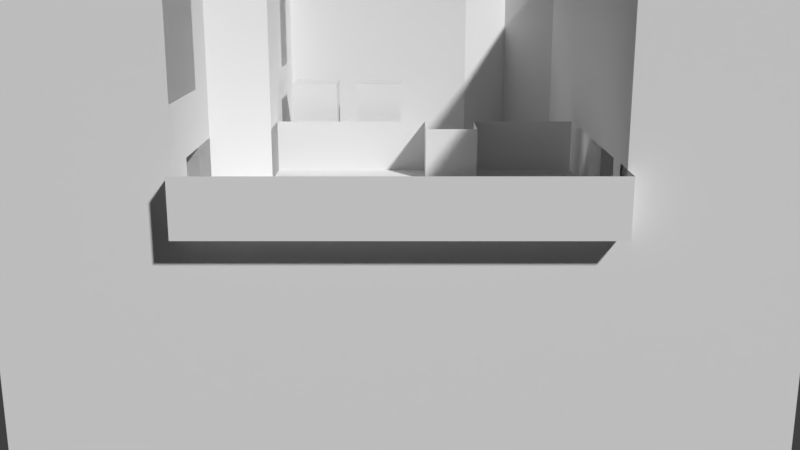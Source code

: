 # Source: anna_office.blend  (saved by Blender 2.79.0; exported with 4.5.12 LTS)
import bpy
from mathutils import Matrix  # noqa: F401  (used for matrix-valued properties, if any)

bpy.ops.wm.read_factory_settings(use_empty=True)
scene = bpy.context.scene
scene.name = 'Scene'

# ---- collections
col_collection_1 = bpy.data.collections.new('Collection 1'); scene.collection.children.link(col_collection_1)

# ---- materials (node trees are filled in below, after node groups)
mat_material_001 = bpy.data.materials.new('Material.001')
mat_material_001.alpha_threshold = 0.0
mat_material_001.use_transparent_shadow = False
mat_material_001.roughness = 0.5

# ---- material node trees

# ---- world
world_world = bpy.data.worlds.new('World'); scene.world = world_world
world_world.color = (0.05088, 0.05088, 0.05088)
world_world.use_sun_shadow = False
world_world.sun_shadow_jitter_overblur = 0.0
world_world.cycles.sampling_method = 'MANUAL'

# ---- cameras
cam_camera_001 = bpy.data.cameras.new('Camera.001')
cam_camera_001.clip_end = 100.0
cam_camera_001.lens = 38.63
cam_camera_001.sensor_width = 32.0
cam_camera_001.sensor_height = 18.0
cam_camera_001.display_size = 2.0
cam_camera_001.lens_unit = 'FOV'
cam_camera_001.dof.focus_distance = 0.0
cam_camera_001.dof.aperture_fstop = 128.0
cam_camera_001.dof.aperture_blades = 6

# ---- meshes
me_plane_001 = bpy.data.meshes.new('Plane.001')
me_plane_001.from_pydata([(-1.0, -21.0, 0.0), (-1.0, -21.0, 2.0), (-1.0, 5.0, 0.0), (-1.0, 5.0, 2.0), (2.0, -21.0, 0.0), (2.0, -21.0, 2.0), (2.0, 5.0, 0.0), (2.0, 5.0, 2.0), (2.0, -1.0, 2.0), (2.0, -15.0, 2.0), (2.0, -15.0, 0.0), (2.0, -1.0, 0.0), (-1.0, -15.0, 2.0), (-1.0, -1.0, 2.0), (-1.0, -1.0, 0.0), (-1.0, -15.0, 0.0), (4.0, -15.0, 0.0), (4.0, -15.0, 2.0), (4.0, -1.0, 0.0), (4.0, -1.0, 2.0), (-7.0, -1.0, 0.0), (-7.0, -1.0, 2.0), (-5.0, -15.0, 0.0), (-5.0, -15.0, 2.0), (-5.0, -13.0, 0.0), (-5.0, -13.0, 2.0), (-7.0, -13.0, 0.0), (-7.0, -13.0, 2.0), (-7.0, -7.0, 2.0), (-7.0, -7.0, 0.0), (-7.0, -5.0, 2.0), (-7.0, -5.0, 0.0), (-5.0, -5.0, 0.0), (-5.0, -7.0, 0.0), (-5.0, -7.0, 2.0), (-5.0, -5.0, 2.0)], [], [(14, 13, 21, 20), (0, 15, 12, 1), (8, 11, 18, 19), (6, 11, 8, 7), (10, 4, 5, 9), (14, 2, 3, 13), (18, 16, 17, 19), (12, 15, 22, 23), (31, 20, 21, 30), (10, 9, 17, 16), (22, 24, 25, 23), (24, 26, 27, 25), (26, 29, 28, 27), (31, 30, 35, 32), (33, 32, 35, 34), (28, 29, 33, 34)])
_uv = me_plane_001.uv_layers.new(name='UVMap')
_uv.uv.foreach_set('vector', [0.0, 0.0, 0.0, 0.0, 0.0, 0.0, 0.0, 0.0, 0.0, 0.0, 0.0, 0.0, 0.0, 0.0, 0.0, 0.0, 0.0, 0.0, 0.0, 0.0, 0.0, 0.0, 0.0, 0.0, 0.0, 0.0, 0.0, 0.0, 0.0, 0.0, 0.0, 0.0, 0.0, 0.0, 0.0, 0.0, 0.0, 0.0, 0.0, 0.0, 0.0, 0.0, 0.0, 0.0, 0.0, 0.0, 0.0, 0.0, 0.0, 0.0, 0.0, 0.0, 0.0, 0.0, 0.0, 0.0, 0.0, 0.0, 0.0, 0.0, 0.0, 0.0, 0.0, 0.0, 0.0, 0.0, 0.0, 0.0, 0.0, 0.0, 0.0, 0.0, 0.0, 0.0, 0.0, 0.0, 0.0, 0.0, 0.0, 0.0, 0.0, 0.0, 0.0, 0.0, 0.0, 0.0, 0.0, 0.0, 0.0, 0.0, 0.0, 0.0, 0.0, 0.0, 0.0, 0.0, 0.0, 0.0, 0.0, 0.0, 0.0, 0.0, 0.0, 0.0, 0.0, 0.0, 0.0, 0.0, 0.0, 0.0, 0.0, 0.0, 0.0, 0.0, 0.0, 0.0, 0.0, 0.0, 0.0, 0.0, 0.0, 0.0, 0.0, 0.0, 0.0, 0.0, 0.0, 0.0])
_ca = me_plane_001.color_attributes.new('Col', 'BYTE_COLOR', 'CORNER')
_ca.data.foreach_set('color', [1.0, 1.0, 1.0, 1.0, 1.0, 1.0, 1.0, 1.0, 1.0, 1.0, 1.0, 1.0, 1.0, 1.0, 1.0, 1.0, 1.0, 1.0, 1.0, 1.0, 1.0, 1.0, 1.0, 1.0, 1.0, 1.0, 1.0, 1.0, 1.0, 1.0, 1.0, 1.0, 1.0, 1.0, 1.0, 1.0, 1.0, 1.0, 1.0, 1.0, 1.0, 1.0, 1.0, 1.0, 1.0, 1.0, 1.0, 1.0, 1.0, 1.0, 1.0, 1.0, 1.0, 1.0, 1.0, 1.0, 1.0, 1.0, 1.0, 1.0, 1.0, 1.0, 1.0, 1.0, 1.0, 1.0, 1.0, 1.0, 1.0, 1.0, 1.0, 1.0, 1.0, 1.0, 1.0, 1.0, 1.0, 1.0, 1.0, 1.0, 1.0, 1.0, 1.0, 1.0, 1.0, 1.0, 1.0, 1.0, 1.0, 1.0, 1.0, 1.0, 1.0, 1.0, 1.0, 1.0, 1.0, 1.0, 1.0, 1.0, 1.0, 1.0, 1.0, 1.0, 1.0, 1.0, 1.0, 1.0, 1.0, 1.0, 1.0, 1.0, 1.0, 1.0, 1.0, 1.0, 1.0, 1.0, 1.0, 1.0, 1.0, 1.0, 1.0, 1.0, 1.0, 1.0, 1.0, 1.0, 1.0, 1.0, 1.0, 1.0, 1.0, 1.0, 1.0, 1.0, 1.0, 1.0, 1.0, 1.0, 1.0, 1.0, 1.0, 1.0, 1.0, 1.0, 1.0, 1.0, 1.0, 1.0, 1.0, 1.0, 1.0, 1.0, 1.0, 1.0, 1.0, 1.0, 1.0, 1.0, 1.0, 1.0, 1.0, 1.0, 1.0, 1.0, 1.0, 1.0, 1.0, 1.0, 1.0, 1.0, 1.0, 1.0, 1.0, 1.0, 1.0, 1.0, 1.0, 1.0, 1.0, 1.0, 1.0, 1.0, 1.0, 1.0, 1.0, 1.0, 1.0, 1.0, 1.0, 1.0, 1.0, 1.0, 1.0, 1.0, 1.0, 1.0, 1.0, 1.0, 1.0, 1.0, 1.0, 1.0, 1.0, 1.0, 1.0, 1.0, 1.0, 1.0, 1.0, 1.0, 1.0, 1.0, 1.0, 1.0, 1.0, 1.0, 1.0, 1.0, 1.0, 1.0, 1.0, 1.0, 1.0, 1.0, 1.0, 1.0, 1.0, 1.0, 1.0, 1.0, 1.0, 1.0, 1.0, 1.0, 1.0, 1.0, 1.0, 1.0, 1.0, 1.0, 1.0, 1.0, 1.0, 1.0, 1.0, 1.0, 1.0, 1.0, 1.0, 1.0, 1.0, 1.0, 1.0, 1.0])
me_plane_001.materials.append(mat_material_001)
me_plane_001.use_remesh_preserve_volume = False
me_plane_001.use_remesh_preserve_attributes = False
me_plane_001.use_mirror_vertex_groups = False
me_plane_001.update()
me_cube = bpy.data.meshes.new('Cube')
me_cube.from_pydata([(-1.523, 5.951, -1.192e-07), (-1.523, 5.951, 2.844), (-1.523, 1.523, -1.192e-07), (-1.523, 1.523, 2.844), (1.523, -1.523, -1.192e-07), (1.523, -1.523, 2.844), (1.523, 1.523, -1.192e-07), (1.523, 1.523, 2.844), (-1.523, -1.523, 5.688), (-1.523, 1.523, 5.688), (1.523, 1.523, 5.688), (1.523, -1.523, 5.688), (-1.523, 1.523, 5.688), (1.523, 2.905, -1.192e-07), (1.523, 2.905, 2.844), (1.523, 5.951, -1.192e-07), (1.523, 5.951, 2.844), (-1.523, 2.905, 5.688), (-1.523, 5.951, 5.688), (1.523, 5.951, 5.688), (1.523, 2.905, 5.688), (-1.523, 5.951, 5.688)], [], [(14, 16, 19, 20), (2, 3, 7, 6), (6, 7, 5, 4), (16, 1, 18, 19), (0, 1, 16, 15), (19, 21, 17, 20), (10, 12, 8, 11), (15, 16, 14, 13), (7, 3, 9, 10), (5, 7, 10, 11)])
_uv = me_cube.uv_layers.new(name='UVMap')
_uv.uv.foreach_set('vector', [0.1667, 0.0, 0.3333, 0.0, 0.3333, 0.1429, 0.1667, 0.1429, 0.25, 0.07143, 0.25, 0.07143, 0.25, 0.07143, 0.25, 0.07143, 0.3333, 0.0, 0.3333, 0.1429, 0.1667, 0.1429, 0.1667, 0.0, 0.25, 0.07143, 0.25, 0.07143, 0.25, 0.07143, 0.25, 0.07143, 0.25, 0.07143, 0.25, 0.07143, 0.25, 0.07143, 0.25, 0.07143, 0.25, 0.07143, 0.25, 0.07143, 0.25, 0.07143, 0.25, 0.07143, 0.25, 0.07143, 0.25, 0.07143, 0.25, 0.07143, 0.25, 0.07143, 0.3333, 0.0, 0.3333, 0.1429, 0.1667, 0.1429, 0.1667, 0.0, 0.25, 0.07143, 0.25, 0.07143, 0.25, 0.07143, 0.25, 0.07143, 0.1667, 0.0, 0.3333, 0.0, 0.3333, 0.1429, 0.1667, 0.1429])
me_cube.materials.append(mat_material_001)
me_cube.use_remesh_preserve_volume = False
me_cube.use_remesh_preserve_attributes = False
me_cube.use_mirror_vertex_groups = False
me_cube.update()
me_plane = bpy.data.meshes.new('Plane')
me_plane.from_pydata([(-5.0, -15.0, 0.0), (-1.0, 1.0, 0.0), (1.0, 1.0, 0.0), (3.0, -5.0, 0.0), (-3.0, -3.0, 0.0), (3.0, -3.0, 0.0), (-1.0, -3.0, 0.0), (-1.0, -1.0, 4.0), (-9.0, -1.0, 4.0), (1.0, -3.0, 0.0), (1.0, -5.0, 0.0), (-3.0, -11.0, 0.0), (-3.0, -1.0, 0.0), (-1.0, -1.0, 0.0), (-3.0, -9.0, 0.0), (-1.0, -5.0, 0.0), (-5.0, -5.0, 0.0), (-3.0, -7.0, 0.0), (3.0, -15.0, 0.0), (3.0, -9.0, 0.0), (-3.0, -15.0, 0.0), (1.0, -13.0, 0.0), (3.0, -13.0, 0.0), (3.0, -7.0, 0.0), (-1.0, -9.0, 0.0), (3.0, -11.0, 0.0), (1.0, -9.0, 0.0), (1.0, -11.0, 0.0), (1.0, -7.0, 0.0), (1.0, -15.0, 0.0), (-1.0, -11.0, 0.0), (-1.0, -15.0, 0.0), (-1.0, -13.0, 0.0), (-1.0, -7.0, 0.0), (-3.0, -3.0, 0.0), (-3.0, -5.0, 0.0), (-3.0, -11.0, 0.0), (-3.0, -13.0, 0.0), (-3.0, -9.0, 0.0), (-13.0, -1.0, 2.0), (-3.0, -5.0, 0.0), (-5.0, -13.0, 0.0), (-3.0, -13.0, 0.0), (-3.0, -15.0, 0.0), (-3.0, -1.0, 2.0), (-3.0, -7.0, 0.0), (-7.0, -7.0, 0.0), (-15.0, -5.0, 0.0), (-5.0, -7.0, 0.0), (-5.0, -3.0, 0.0), (-13.0, -5.0, 0.0), (-7.0, -3.0, 0.0), (-11.0, -13.0, 0.0), (-7.0, -5.0, 0.0), (1.0, -1.0, 4.0), (-9.0, -7.0, 0.0), (-9.0, -5.0, 0.0), (-9.0, -1.0, 0.0), (-3.0, -1.0, 0.0), (-13.0, -1.0, 0.0), (-9.0, -3.0, 0.0), (-11.0, -7.0, 0.0), (-5.0, -11.0, 0.0), (-5.0, -9.0, 0.0), (-7.0, -13.0, 0.0), (-7.0, -9.0, 0.0), (-7.0, -11.0, 0.0), (-9.0, -11.0, 0.0), (-9.0, -13.0, 0.0), (3.0, -1.0, 4.0), (-9.0, -9.0, 0.0), (-11.0, -9.0, 0.0), (-11.0, -11.0, 0.0), (-13.0, -3.0, 0.0), (-15.0, -1.0, 0.0), (-15.0, -3.0, 0.0), (-1.0, -1.0, 2.0), (3.0, -1.0, 2.0), (1.0, -1.0, 2.0), (3.0, -1.0, 0.0), (-5.0, -1.0, 0.0), (1.0, -1.0, 0.0), (-3.0, -1.0, 4.0), (-5.0, -1.0, 2.0), (-7.0, -1.0, 0.0), (-3.0, -1.0, 2.0), (-7.0, -1.0, 4.0), (-3.0, -1.0, 4.0), (-7.0, -1.0, 2.0), (-5.0, -1.0, 4.0), (-13.0, -1.0, 0.0), (-9.0, -1.0, 2.0), (-11.0, -1.0, 2.0), (-15.0, -3.0, 0.0), (-11.0, -1.0, 4.0), (-15.0, -3.0, 2.0), (-15.0, -3.0, 2.0), (-13.0, -1.0, 2.0), (-13.0, -1.0, 4.0), (-15.0, -3.0, 4.0), (-15.0, -3.0, 4.0), (-15.0, -3.0, 0.0), (-13.0, -5.0, 0.0), (-15.0, -3.0, 2.0), (-13.0, -5.0, 2.0), (-13.0, -5.0, 4.0), (-13.0, -9.0, 4.0), (-13.0, -9.0, 1.192e-07), (-13.0, -5.0, 1.192e-07), (-13.0, -5.0, 2.0), (-13.0, -7.0, 1.192e-07), (-13.0, -7.0, 4.0), (-13.0, -7.0, 2.0), (-13.0, -5.0, 4.0), (-13.0, -9.0, 2.0), (-13.0, -13.0, 4.0), (-13.0, -13.0, 1.192e-07), (-13.0, -9.0, 1.192e-07), (-13.0, -9.0, 2.0), (-13.0, -11.0, 1.192e-07), (-13.0, -11.0, 4.0), (-13.0, -11.0, 2.0), (-13.0, -9.0, 4.0), (-13.0, -13.0, 2.0), (-7.0, -13.0, 4.0), (-7.0, -13.0, 2.384e-07), (-11.0, -13.0, 2.384e-07), (-11.0, -13.0, 2.0), (-9.0, -13.0, 2.384e-07), (-9.0, -13.0, 4.0), (-9.0, -13.0, 2.0), (-11.0, -13.0, 4.0), (-7.0, -13.0, 2.0), (-7.0, -13.0, 2.384e-07), (-7.0, -13.0, 2.0), (-5.0, -13.0, 2.384e-07), (-5.0, -13.0, 4.0), (-5.0, -13.0, 2.0), (-7.0, -13.0, 4.0), (-3.0, -15.0, 4.0), (-3.0, -15.0, 3.576e-07), (-5.0, -13.0, 3.576e-07), (-5.0, -13.0, 4.0), (-5.0, -13.0, 2.0), (-3.0, -15.0, 2.0), (1.0, -15.0, 4.0), (-1.0, -15.0, 4.0), (1.0, -15.0, 2.0), (-1.0, -15.0, 2.0), (-1.0, -1.0, 4.0), (1.0, -1.0, 4.0), (1.0, -1.0, 6.0), (-1.0, -1.0, 6.0), (1.0, -1.0, 4.0), (3.0, -1.0, 4.0), (3.0, -1.0, 6.0), (1.0, -1.0, 6.0), (-1.0, -1.0, 6.0), (1.0, -1.0, 6.0), (1.0, -1.0, 8.0), (-1.0, -1.0, 8.0), (1.0, -1.0, 6.0), (3.0, -1.0, 6.0), (3.0, -1.0, 8.0), (1.0, -1.0, 8.0), (-3.0, -1.0, 4.0), (-1.0, -1.0, 4.0), (-1.0, -1.0, 6.0), (-3.0, -1.0, 6.0), (-3.0, -1.0, 6.0), (-1.0, -1.0, 6.0), (-1.0, -1.0, 8.0), (-3.0, -1.0, 8.0), (-7.0, -1.0, 4.0), (-5.0, -1.0, 4.0), (-5.0, -1.0, 6.0), (-7.0, -1.0, 6.0), (-5.0, -1.0, 4.0), (-3.0, -1.0, 4.0), (-3.0, -1.0, 6.0), (-5.0, -1.0, 6.0), (-7.0, -1.0, 6.0), (-5.0, -1.0, 6.0), (-5.0, -1.0, 8.0), (-7.0, -1.0, 8.0), (-5.0, -1.0, 6.0), (-3.0, -1.0, 6.0), (-3.0, -1.0, 8.0), (-5.0, -1.0, 8.0), (-11.0, -1.0, 4.0), (-9.0, -1.0, 4.0), (-9.0, -1.0, 6.0), (-11.0, -1.0, 6.0), (-9.0, -1.0, 4.0), (-7.0, -1.0, 4.0), (-7.0, -1.0, 6.0), (-9.0, -1.0, 6.0), (-11.0, -1.0, 6.0), (-9.0, -1.0, 6.0), (-9.0, -1.0, 8.0), (-11.0, -1.0, 8.0), (-9.0, -1.0, 6.0), (-7.0, -1.0, 6.0), (-7.0, -1.0, 8.0), (-9.0, -1.0, 8.0), (-13.0, -5.0, 4.0), (-15.0, -3.0, 4.0), (-15.0, -3.0, 6.0), (-13.0, -5.0, 6.0), (-15.0, -3.0, 4.0), (-13.0, -1.0, 4.0), (-13.0, -1.0, 6.0), (-15.0, -3.0, 6.0), (-13.0, -5.0, 6.0), (-15.0, -3.0, 6.0), (-15.0, -3.0, 8.0), (-13.0, -5.0, 8.0), (-15.0, -3.0, 6.0), (-13.0, -1.0, 6.0), (-13.0, -1.0, 8.0), (-15.0, -3.0, 8.0), (-13.0, -9.0, 4.0), (-13.0, -7.0, 4.0), (-13.0, -7.0, 6.0), (-13.0, -9.0, 6.0), (-13.0, -7.0, 4.0), (-13.0, -5.0, 4.0), (-13.0, -5.0, 6.0), (-13.0, -7.0, 6.0), (-13.0, -9.0, 6.0), (-13.0, -7.0, 6.0), (-13.0, -7.0, 8.0), (-13.0, -9.0, 8.0), (-13.0, -7.0, 6.0), (-13.0, -5.0, 6.0), (-13.0, -5.0, 8.0), (-13.0, -7.0, 8.0), (-13.0, -13.0, 4.0), (-13.0, -11.0, 4.0), (-13.0, -11.0, 6.0), (-13.0, -13.0, 6.0), (-13.0, -11.0, 4.0), (-13.0, -9.0, 4.0), (-13.0, -9.0, 6.0), (-13.0, -11.0, 6.0), (-13.0, -13.0, 6.0), (-13.0, -11.0, 6.0), (-13.0, -11.0, 8.0), (-13.0, -13.0, 8.0), (-13.0, -11.0, 6.0), (-13.0, -9.0, 6.0), (-13.0, -9.0, 8.0), (-13.0, -11.0, 8.0), (-9.0, -13.0, 4.0), (-11.0, -13.0, 4.0), (-11.0, -13.0, 6.0), (-9.0, -13.0, 6.0), (-9.0, -13.0, 6.0), (-11.0, -13.0, 6.0), (-11.0, -13.0, 8.0), (-9.0, -13.0, 8.0), (-7.0, -13.0, 4.0), (-9.0, -13.0, 4.0), (-9.0, -13.0, 6.0), (-7.0, -13.0, 6.0), (-9.0, -13.0, 4.0), (-11.0, -13.0, 4.0), (-11.0, -13.0, 6.0), (-9.0, -13.0, 6.0), (-7.0, -13.0, 6.0), (-9.0, -13.0, 6.0), (-9.0, -13.0, 8.0), (-7.0, -13.0, 8.0), (-9.0, -13.0, 6.0), (-11.0, -13.0, 6.0), (-11.0, -13.0, 8.0), (-9.0, -13.0, 8.0), (-3.0, -15.0, 4.0), (-5.0, -13.0, 4.0), (-5.0, -13.0, 6.0), (-3.0, -15.0, 6.0), (-5.0, -13.0, 4.0), (-7.0, -13.0, 4.0), (-7.0, -13.0, 6.0), (-5.0, -13.0, 6.0), (-3.0, -15.0, 6.0), (-5.0, -13.0, 6.0), (-5.0, -13.0, 8.0), (-3.0, -15.0, 8.0), (-5.0, -13.0, 6.0), (-7.0, -13.0, 6.0), (-7.0, -13.0, 8.0), (-5.0, -13.0, 8.0), (3.0, -15.0, 4.0), (1.0, -15.0, 4.0), (1.0, -15.0, 6.0), (3.0, -15.0, 6.0), (3.0, -15.0, 6.0), (1.0, -15.0, 6.0), (1.0, -15.0, 8.0), (3.0, -15.0, 8.0), (3.0, -15.0, 4.0), (1.0, -15.0, 4.0), (1.0, -15.0, 6.0), (3.0, -15.0, 6.0), (3.0, -15.0, 6.0), (1.0, -15.0, 6.0), (1.0, -15.0, 8.0), (3.0, -15.0, 8.0), (3.0, -1.0, 4.0), (3.0, 1.0, 4.0), (3.0, 1.0, 6.0), (3.0, -1.0, 6.0), (3.0, 1.0, 4.0), (3.0, 3.0, 4.0), (3.0, 3.0, 6.0), (3.0, 1.0, 6.0), (3.0, -1.0, 6.0), (3.0, 1.0, 6.0), (3.0, 1.0, 8.0), (3.0, -1.0, 8.0), (3.0, 1.0, 6.0), (3.0, 3.0, 6.0), (3.0, 3.0, 8.0), (3.0, 1.0, 8.0), (3.0, -1.0, 0.0), (3.0, 1.0, 0.0), (3.0, 1.0, 2.0), (3.0, -1.0, 2.0), (3.0, 1.0, 0.0), (3.0, 3.0, 0.0), (3.0, 3.0, 2.0), (3.0, 1.0, 2.0), (3.0, -1.0, 2.0), (3.0, 1.0, 2.0), (3.0, 1.0, 4.0), (3.0, -1.0, 4.0), (3.0, 1.0, 2.0), (3.0, 3.0, 2.0), (3.0, 3.0, 4.0), (3.0, 1.0, 4.0), (3.0, -1.0, -4.0), (3.0, 1.0, -4.0), (3.0, 1.0, -2.0), (3.0, -1.0, -2.0), (3.0, 1.0, -4.0), (3.0, 3.0, -4.0), (3.0, 3.0, -2.0), (3.0, 1.0, -2.0), (3.0, -1.0, -2.0), (3.0, 1.0, -2.0), (3.0, 1.0, 0.0), (3.0, -1.0, 0.0), (3.0, 1.0, -2.0), (3.0, 3.0, -2.0), (3.0, 3.0, 0.0), (3.0, 1.0, 0.0), (3.0, -7.0, -2.0), (3.0, -5.0, -2.0), (3.0, -5.0, 0.0), (3.0, -7.0, 0.0), (3.0, -5.0, -2.0), (3.0, -3.0, -2.0), (3.0, -3.0, 0.0), (3.0, -5.0, 0.0), (3.0, -3.0, -2.0), (3.0, -1.0, -2.0), (3.0, -1.0, 0.0), (3.0, -3.0, 0.0), (3.0, -15.0, -2.0), (3.0, -13.0, -2.0), (3.0, -13.0, 0.0), (3.0, -15.0, 0.0), (3.0, -13.0, -2.0), (3.0, -11.0, -2.0), (3.0, -11.0, 0.0), (3.0, -13.0, 0.0), (3.0, -11.0, -2.0), (3.0, -9.0, -2.0), (3.0, -9.0, 0.0), (3.0, -11.0, 0.0), (3.0, -9.0, -2.0), (3.0, -7.0, -2.0), (3.0, -7.0, 0.0), (3.0, -9.0, 0.0), (3.0, -3.0, -4.0), (3.0, -1.0, -4.0), (3.0, -1.0, -2.0), (3.0, -3.0, -2.0), (3.0, -7.0, -4.0), (3.0, -5.0, -4.0), (3.0, -5.0, -2.0), (3.0, -7.0, -2.0), (3.0, -5.0, -4.0), (3.0, -3.0, -4.0), (3.0, -3.0, -2.0), (3.0, -5.0, -2.0), (3.0, -11.0, -4.0), (3.0, -9.0, -4.0), (3.0, -9.0, -2.0), (3.0, -11.0, -2.0), (3.0, -9.0, -4.0), (3.0, -7.0, -4.0), (3.0, -7.0, -2.0), (3.0, -9.0, -2.0), (3.0, -15.0, -4.0), (3.0, -13.0, -4.0), (3.0, -13.0, -2.0), (3.0, -15.0, -2.0), (3.0, -13.0, -4.0), (3.0, -11.0, -4.0), (3.0, -11.0, -2.0), (3.0, -13.0, -2.0), (3.0, -19.0, -4.0), (3.0, -17.0, -4.0), (3.0, -17.0, -2.0), (3.0, -19.0, -2.0), (3.0, -17.0, -4.0), (3.0, -15.0, -4.0), (3.0, -15.0, -2.0), (3.0, -17.0, -2.0), (3.0, -19.0, -2.0), (3.0, -17.0, -2.0), (3.0, -17.0, 0.0), (3.0, -19.0, 0.0), (3.0, -17.0, -2.0), (3.0, -15.0, -2.0), (3.0, -15.0, 0.0), (3.0, -17.0, 0.0), (3.0, -19.0, 0.0), (3.0, -17.0, 0.0), (3.0, -17.0, 2.0), (3.0, -19.0, 2.0), (3.0, -17.0, 0.0), (3.0, -15.0, 0.0), (3.0, -15.0, 2.0), (3.0, -17.0, 2.0), (3.0, -19.0, 2.0), (3.0, -17.0, 2.0), (3.0, -17.0, 4.0), (3.0, -19.0, 4.0), (3.0, -17.0, 2.0), (3.0, -15.0, 2.0), (3.0, -15.0, 4.0), (3.0, -17.0, 4.0), (3.0, -19.0, 4.0), (3.0, -17.0, 4.0), (3.0, -17.0, 6.0), (3.0, -19.0, 6.0), (3.0, -17.0, 4.0), (3.0, -15.0, 4.0), (3.0, -15.0, 6.0), (3.0, -17.0, 6.0), (3.0, -19.0, 6.0), (3.0, -17.0, 6.0), (3.0, -17.0, 8.0), (3.0, -19.0, 8.0), (3.0, -17.0, 6.0), (3.0, -15.0, 6.0), (3.0, -15.0, 8.0), (3.0, -17.0, 8.0), (3.0, -19.0, -8.0), (3.0, -17.0, -8.0), (3.0, -17.0, -6.0), (3.0, -19.0, -6.0), (3.0, -17.0, -8.0), (3.0, -15.0, -8.0), (3.0, -15.0, -6.0), (3.0, -17.0, -6.0), (3.0, -19.0, -6.0), (3.0, -17.0, -6.0), (3.0, -17.0, -4.0), (3.0, -19.0, -4.0), (3.0, -17.0, -6.0), (3.0, -15.0, -6.0), (3.0, -15.0, -4.0), (3.0, -17.0, -4.0), (3.0, -15.0, -8.0), (3.0, -13.0, -8.0), (3.0, -13.0, -6.0), (3.0, -15.0, -6.0), (3.0, -13.0, -8.0), (3.0, -11.0, -8.0), (3.0, -11.0, -6.0), (3.0, -13.0, -6.0), (3.0, -15.0, -6.0), (3.0, -13.0, -6.0), (3.0, -13.0, -4.0), (3.0, -15.0, -4.0), (3.0, -13.0, -6.0), (3.0, -11.0, -6.0), (3.0, -11.0, -4.0), (3.0, -13.0, -4.0), (3.0, -11.0, -8.0), (3.0, -9.0, -8.0), (3.0, -9.0, -6.0), (3.0, -11.0, -6.0), (3.0, -9.0, -8.0), (3.0, -7.0, -8.0), (3.0, -7.0, -6.0), (3.0, -9.0, -6.0), (3.0, -11.0, -6.0), (3.0, -9.0, -6.0), (3.0, -9.0, -4.0), (3.0, -11.0, -4.0), (3.0, -9.0, -6.0), (3.0, -7.0, -6.0), (3.0, -7.0, -4.0), (3.0, -9.0, -4.0), (3.0, -7.0, -8.0), (3.0, -5.0, -8.0), (3.0, -5.0, -6.0), (3.0, -7.0, -6.0), (3.0, -5.0, -8.0), (3.0, -3.0, -8.0), (3.0, -3.0, -6.0), (3.0, -5.0, -6.0), (3.0, -7.0, -6.0), (3.0, -5.0, -6.0), (3.0, -5.0, -4.0), (3.0, -7.0, -4.0), (3.0, -5.0, -6.0), (3.0, -3.0, -6.0), (3.0, -3.0, -4.0), (3.0, -5.0, -4.0), (3.0, -3.0, -8.0), (3.0, -1.0, -8.0), (3.0, -1.0, -6.0), (3.0, -3.0, -6.0), (3.0, -1.0, -8.0), (3.0, 1.0, -8.0), (3.0, 1.0, -6.0), (3.0, -1.0, -6.0), (3.0, -3.0, -6.0), (3.0, -1.0, -6.0), (3.0, -1.0, -4.0), (3.0, -3.0, -4.0), (3.0, -1.0, -6.0), (3.0, 1.0, -6.0), (3.0, 1.0, -4.0), (3.0, -1.0, -4.0), (3.0, 1.0, -8.0), (3.0, 3.0, -8.0), (3.0, 3.0, -6.0), (3.0, 1.0, -6.0), (3.0, 3.0, -8.0), (3.0, 5.0, -8.0), (3.0, 5.0, -6.0), (3.0, 3.0, -6.0), (3.0, 1.0, -6.0), (3.0, 3.0, -6.0), (3.0, 3.0, -4.0), (3.0, 1.0, -4.0), (3.0, 3.0, -6.0), (3.0, 5.0, -6.0), (3.0, 5.0, -4.0), (3.0, 3.0, -4.0), (3.0, 3.0, -4.0), (3.0, 5.0, -4.0), (3.0, 5.0, -2.0), (3.0, 3.0, -2.0), (3.0, 3.0, -2.0), (3.0, 5.0, -2.0), (3.0, 5.0, 0.0), (3.0, 3.0, 0.0), (3.0, 3.0, 0.0), (3.0, 5.0, 0.0), (3.0, 5.0, 2.0), (3.0, 3.0, 2.0), (3.0, 3.0, 2.0), (3.0, 5.0, 2.0), (3.0, 5.0, 4.0), (3.0, 3.0, 4.0), (3.0, 3.0, 4.0), (3.0, 5.0, 4.0), (3.0, 5.0, 6.0), (3.0, 3.0, 6.0), (3.0, 3.0, 6.0), (3.0, 5.0, 6.0), (3.0, 5.0, 8.0), (3.0, 3.0, 8.0), (3.0, -21.0, -8.0), (3.0, -19.0, -8.0), (3.0, -19.0, -6.0), (3.0, -21.0, -6.0), (3.0, -21.0, -6.0), (3.0, -19.0, -6.0), (3.0, -19.0, -4.0), (3.0, -21.0, -4.0), (3.0, -21.0, -4.0), (3.0, -19.0, -4.0), (3.0, -19.0, -2.0), (3.0, -21.0, -2.0), (3.0, -21.0, -2.0), (3.0, -19.0, -2.0), (3.0, -19.0, 0.0), (3.0, -21.0, 0.0), (3.0, -21.0, 0.0), (3.0, -19.0, 0.0), (3.0, -19.0, 2.0), (3.0, -21.0, 2.0), (3.0, -21.0, 2.0), (3.0, -19.0, 2.0), (3.0, -19.0, 4.0), (3.0, -21.0, 4.0), (3.0, -21.0, 4.0), (3.0, -19.0, 4.0), (3.0, -19.0, 6.0), (3.0, -21.0, 6.0), (3.0, -21.0, 6.0), (3.0, -19.0, 6.0), (3.0, -19.0, 8.0), (3.0, -21.0, 8.0), (-1.0, -17.0, 0.0), (1.0, -17.0, 0.0), (1.0, -15.0, 0.0), (-1.0, -15.0, 0.0), (-1.0, -1.0, 4.0), (-1.0, 1.0, 4.0), (-1.0, 1.0, 2.0), (-1.0, -1.0, 2.0), (-1.0, -1.0, 2.0), (-1.0, 1.0, 2.0), (-1.0, 1.0, 0.0), (-1.0, -1.0, 0.0), (-1.0, -17.0, 2.0), (-1.0, -15.0, 2.0), (-1.0, -15.0, 0.0), (-1.0, -17.0, 0.0), (-1.0, -17.0, 2.0), (-1.0, -15.0, 2.0), (-1.0, -15.0, 4.0), (-1.0, -17.0, 4.0), (1.0, -15.0, 4.0), (-1.0, -15.0, 4.0), (-1.0, -15.0, 6.0), (1.0, -15.0, 6.0), (1.0, -15.0, 6.0), (-1.0, -15.0, 6.0), (-1.0, -15.0, 8.0), (1.0, -15.0, 8.0), (1.0, -15.0, 4.0), (-1.0, -15.0, 4.0), (-1.0, -15.0, 6.0), (1.0, -15.0, 6.0), (1.0, -15.0, 6.0), (-1.0, -15.0, 6.0), (-1.0, -15.0, 8.0), (1.0, -15.0, 8.0), (-1.0, -15.0, 4.0), (-3.0, -15.0, 4.0), (-3.0, -15.0, 6.0), (-1.0, -15.0, 6.0), (-1.0, -15.0, 6.0), (-3.0, -15.0, 6.0), (-3.0, -15.0, 8.0), (-1.0, -15.0, 8.0), (-1.0, -15.0, 4.0), (-1.0, -15.0, 2.384e-07), (-3.0, -15.0, 2.384e-07), (-3.0, -15.0, 4.0), (-3.0, -15.0, 2.0), (-1.0, -15.0, 2.0), (3.0, -15.0, 4.0), (3.0, -15.0, 2.384e-07), (1.0, -15.0, 2.384e-07), (1.0, -15.0, 4.0), (1.0, -15.0, 2.0), (3.0, -15.0, 2.0), (-11.0, -3.0, 0.0), (-11.0, -5.0, 0.0), (-11.0, -1.0, 0.0), (-11.0, -5.0, 0.0), (-11.0, -13.0, 0.0), (-13.0, -7.0, 0.0), (-11.0, -7.0, 0.0), (-11.0, -3.0, 0.0), (-13.0, -3.0, 0.0), (-13.0, -5.0, 0.0), (-11.0, -11.0, 0.0), (-11.0, -9.0, 0.0), (-13.0, -13.0, 0.0), (-13.0, -9.0, 0.0), (-13.0, -11.0, 0.0), (-11.0, -1.0, 0.0), (-11.0, -1.0, 2.0), (-13.0, -1.0, 0.0), (-13.0, -1.0, 4.0), (-13.0, -1.0, 2.0), (-11.0, -1.0, 4.0), (-13.0, -13.0, 2.384e-07), (-13.0, -13.0, 2.0), (-11.0, -13.0, 2.384e-07), (-11.0, -13.0, 4.0), (-11.0, -13.0, 2.0), (-13.0, -13.0, 4.0), (-13.0, -1.0, 4.0), (-11.0, -1.0, 4.0), (-11.0, -1.0, 6.0), (-13.0, -1.0, 6.0), (-13.0, -1.0, 6.0), (-11.0, -1.0, 6.0), (-11.0, -1.0, 8.0), (-13.0, -1.0, 8.0), (-11.0, -13.0, 4.0), (-13.0, -13.0, 4.0), (-13.0, -13.0, 6.0), (-11.0, -13.0, 6.0), (-11.0, -13.0, 6.0), (-13.0, -13.0, 6.0), (-13.0, -13.0, 8.0), (-11.0, -13.0, 8.0)], [], [(81, 2, 1, 13), (9, 81, 13, 6), (5, 79, 81, 9), (3, 5, 9, 10), (23, 3, 10, 28), (28, 10, 15, 33), (10, 9, 6, 15), (6, 13, 12, 4), (15, 6, 4, 35), (33, 15, 35, 17), (18, 22, 21, 29), (22, 25, 27, 21), (25, 19, 26, 27), (19, 23, 28, 26), (29, 21, 32, 31), (21, 27, 30, 32), (27, 26, 24, 30), (26, 28, 33, 24), (31, 32, 37, 20), (32, 30, 36, 37), (30, 24, 38, 36), (24, 33, 17, 38), (43, 42, 41, 0), (42, 11, 62, 41), (11, 14, 63, 62), (14, 45, 48, 63), (45, 40, 16, 48), (40, 34, 49, 16), (34, 58, 80, 49), (48, 16, 53, 46), (16, 49, 51, 53), (49, 80, 84, 51), (46, 53, 56, 55), (53, 51, 60, 56), (51, 84, 57, 60), (55, 56, 670, 61), (56, 60, 669, 670), (60, 57, 671, 669), (41, 62, 66, 64), (62, 63, 65, 66), (63, 48, 46, 65), (64, 66, 67, 68), (66, 65, 70, 67), (65, 46, 55, 70), (68, 67, 72, 52), (67, 70, 71, 72), (70, 55, 61, 71), (50, 73, 75, 47), (73, 59, 74, 75), (81, 79, 77, 78), (78, 77, 69, 54), (76, 78, 54, 7), (12, 13, 76, 44), (44, 76, 7, 82), (80, 58, 85, 83), (83, 85, 87, 89), (57, 84, 88, 91), (84, 80, 83, 88), (91, 88, 86, 8), (88, 83, 89, 86), (671, 57, 91, 92), (92, 91, 8, 94), (93, 90, 39, 95), (96, 97, 98, 99), (102, 101, 103, 104), (104, 103, 100, 105), (107, 110, 112, 114), (110, 108, 109, 112), (114, 112, 111, 106), (112, 109, 113, 111), (116, 119, 121, 123), (119, 117, 118, 121), (123, 121, 120, 115), (121, 118, 122, 120), (125, 128, 130, 132), (128, 126, 127, 130), (132, 130, 129, 124), (130, 127, 131, 129), (135, 133, 134, 137), (137, 134, 138, 136), (140, 141, 143, 144), (144, 143, 142, 139), (147, 148, 146, 145), (149, 150, 151, 152), (153, 154, 155, 156), (157, 158, 159, 160), (161, 162, 163, 164), (165, 166, 167, 168), (169, 170, 171, 172), (173, 174, 175, 176), (177, 178, 179, 180), (181, 182, 183, 184), (185, 186, 187, 188), (189, 190, 191, 192), (193, 194, 195, 196), (197, 198, 199, 200), (201, 202, 203, 204), (205, 206, 207, 208), (209, 210, 211, 212), (213, 214, 215, 216), (217, 218, 219, 220), (221, 222, 223, 224), (225, 226, 227, 228), (229, 230, 231, 232), (233, 234, 235, 236), (237, 238, 239, 240), (241, 242, 243, 244), (245, 246, 247, 248), (249, 250, 251, 252), (253, 254, 255, 256), (257, 258, 259, 260), (261, 262, 263, 264), (265, 266, 267, 268), (269, 270, 271, 272), (273, 274, 275, 276), (277, 278, 279, 280), (281, 282, 283, 284), (285, 286, 287, 288), (289, 290, 291, 292), (293, 294, 295, 296), (297, 298, 299, 300), (301, 302, 303, 304), (305, 306, 307, 308), (309, 310, 311, 312), (313, 314, 315, 316), (317, 318, 319, 320), (321, 322, 323, 324), (325, 326, 327, 328), (329, 330, 331, 332), (333, 334, 335, 336), (337, 338, 339, 340), (341, 342, 343, 344), (345, 346, 347, 348), (349, 350, 351, 352), (353, 354, 355, 356), (357, 358, 359, 360), (361, 362, 363, 364), (365, 366, 367, 368), (369, 370, 371, 372), (373, 374, 375, 376), (377, 378, 379, 380), (381, 382, 383, 384), (385, 386, 387, 388), (389, 390, 391, 392), (393, 394, 395, 396), (397, 398, 399, 400), (401, 402, 403, 404), (405, 406, 407, 408), (409, 410, 411, 412), (413, 414, 415, 416), (417, 418, 419, 420), (421, 422, 423, 424), (425, 426, 427, 428), (429, 430, 431, 432), (433, 434, 435, 436), (437, 438, 439, 440), (441, 442, 443, 444), (445, 446, 447, 448), (449, 450, 451, 452), (453, 454, 455, 456), (457, 458, 459, 460), (461, 462, 463, 464), (465, 466, 467, 468), (469, 470, 471, 472), (473, 474, 475, 476), (477, 478, 479, 480), (481, 482, 483, 484), (485, 486, 487, 488), (489, 490, 491, 492), (493, 494, 495, 496), (497, 498, 499, 500), (501, 502, 503, 504), (505, 506, 507, 508), (509, 510, 511, 512), (513, 514, 515, 516), (517, 518, 519, 520), (521, 522, 523, 524), (525, 526, 527, 528), (529, 530, 531, 532), (533, 534, 535, 536), (537, 538, 539, 540), (541, 542, 543, 544), (545, 546, 547, 548), (549, 550, 551, 552), (553, 554, 555, 556), (557, 558, 559, 560), (561, 562, 563, 564), (565, 566, 567, 568), (569, 570, 571, 572), (573, 574, 575, 576), (577, 578, 579, 580), (581, 582, 583, 584), (585, 586, 587, 588), (589, 590, 591, 592), (593, 594, 595, 596), (597, 598, 599, 600), (601, 602, 603, 604), (605, 606, 607, 608), (609, 610, 611, 612), (614, 615, 616, 613), (620, 619, 618, 617), (624, 623, 622, 621), (628, 627, 626, 625), (629, 630, 631, 632), (633, 634, 635, 636), (637, 638, 639, 640), (641, 642, 643, 644), (645, 646, 647, 648), (649, 650, 651, 652), (653, 654, 655, 656), (658, 659, 661, 662), (662, 661, 660, 657), (664, 665, 667, 668), (668, 667, 666, 663), (675, 672, 678, 674), (672, 676, 677, 678), (676, 684, 686, 677), (673, 679, 683, 681), (679, 680, 682, 683), (680, 675, 674, 682), (686, 684, 685, 688), (688, 685, 689, 687), (692, 690, 691, 694), (694, 691, 695, 693), (696, 697, 698, 699), (700, 701, 702, 703), (704, 705, 706, 707), (708, 709, 710, 711)])
_uv = me_plane.uv_layers.new(name='UVMap')
_uv.uv.foreach_set('vector', [0.8335, 0.5715, 0.9999, 0.5715, 0.9999, 0.7142, 0.8335, 0.7142, 0.6668, 0.5715, 0.8332, 0.5715, 0.8332, 0.7142, 0.6668, 0.7142, 0.6668, 0.4287, 0.8332, 0.4287, 0.8332, 0.5713, 0.6668, 0.5713, 0.5001, 0.4287, 0.6665, 0.4287, 0.6665, 0.5713, 0.5001, 0.5713, 0.3335, 0.4287, 0.4999, 0.4287, 0.4999, 0.5713, 0.3335, 0.5713, 0.3335, 0.5715, 0.4999, 0.5715, 0.4999, 0.7142, 0.3335, 0.7142, 0.5001, 0.5715, 0.6665, 0.5715, 0.6665, 0.7142, 0.5001, 0.7142, 0.6668, 0.7144, 0.8332, 0.7144, 0.8332, 0.857, 0.6668, 0.857, 0.5001, 0.7144, 0.6665, 0.7144, 0.6665, 0.857, 0.5001, 0.857, 0.3335, 0.7144, 0.4999, 0.7144, 0.4999, 0.857, 0.3335, 0.857, 0.3335, 0.4287, 0.4999, 0.4287, 0.4999, 0.5713, 0.3335, 0.5713, 0.5001, 0.4287, 0.6665, 0.4287, 0.6665, 0.5713, 0.5001, 0.5713, 0.6668, 0.4287, 0.8332, 0.4287, 0.8332, 0.5713, 0.6668, 0.5713, 0.8335, 0.4287, 0.9999, 0.4287, 0.9999, 0.5713, 0.8335, 0.5713, 0.3335, 0.5715, 0.4999, 0.5715, 0.4999, 0.7142, 0.3335, 0.7142, 0.5001, 0.5715, 0.6665, 0.5715, 0.6665, 0.7142, 0.5001, 0.7142, 0.6668, 0.5715, 0.8332, 0.5715, 0.8332, 0.7142, 0.6668, 0.7142, 0.8335, 0.5715, 0.9999, 0.5715, 0.9999, 0.7142, 0.8335, 0.7142, 0.3335, 0.7144, 0.4999, 0.7144, 0.4999, 0.857, 0.3335, 0.857, 0.5001, 0.7144, 0.6665, 0.7144, 0.6665, 0.857, 0.5001, 0.857, 0.6668, 0.7144, 0.8332, 0.7144, 0.8332, 0.857, 0.6668, 0.857, 0.8335, 0.7144, 0.9999, 0.7144, 0.9999, 0.857, 0.8335, 0.857, 0.3335, 0.4287, 0.4999, 0.4287, 0.4999, 0.5713, 0.3335, 0.5713, 0.5001, 0.4287, 0.6665, 0.4287, 0.6665, 0.5713, 0.5001, 0.5713, 0.6668, 0.4287, 0.8332, 0.4287, 0.8332, 0.5713, 0.6668, 0.5713, 0.8335, 0.4287, 0.9999, 0.4287, 0.9999, 0.5713, 0.8335, 0.5713, 0.3335, 0.4287, 0.4999, 0.4287, 0.4999, 0.5713, 0.3335, 0.5713, 0.5001, 0.4287, 0.6665, 0.4287, 0.6665, 0.5713, 0.5001, 0.5713, 0.6668, 0.4287, 0.8332, 0.4287, 0.8332, 0.5713, 0.6668, 0.5713, 0.3335, 0.5715, 0.4999, 0.5715, 0.4999, 0.7142, 0.3335, 0.7142, 0.5001, 0.5715, 0.6665, 0.5715, 0.6665, 0.7142, 0.5001, 0.7142, 0.6668, 0.5715, 0.8332, 0.5715, 0.8332, 0.7142, 0.6668, 0.7142, 0.3335, 0.7144, 0.4999, 0.7144, 0.4999, 0.857, 0.3335, 0.857, 0.5001, 0.7144, 0.6665, 0.7144, 0.6665, 0.857, 0.5001, 0.857, 0.6668, 0.7144, 0.8332, 0.7144, 0.8332, 0.857, 0.6668, 0.857, 0.3335, 0.8573, 0.4999, 0.8573, 0.4999, 0.9999, 0.3335, 0.9999, 0.5001, 0.8573, 0.6665, 0.8573, 0.6665, 0.9999, 0.5001, 0.9999, 0.6668, 0.8573, 0.8332, 0.8573, 0.8332, 0.9999, 0.6668, 0.9999, 0.5001, 0.5715, 0.6665, 0.5715, 0.6665, 0.7142, 0.5001, 0.7142, 0.6668, 0.5715, 0.8332, 0.5715, 0.8332, 0.7142, 0.6668, 0.7142, 0.8335, 0.5715, 0.9999, 0.5715, 0.9999, 0.7142, 0.8335, 0.7142, 0.5001, 0.7144, 0.6665, 0.7144, 0.6665, 0.857, 0.5001, 0.857, 0.6668, 0.7144, 0.8332, 0.7144, 0.8332, 0.857, 0.6668, 0.857, 0.8335, 0.7144, 0.9999, 0.7144, 0.9999, 0.857, 0.8335, 0.857, 0.5001, 0.8573, 0.6665, 0.8573, 0.6665, 0.9999, 0.5001, 0.9999, 0.6668, 0.8573, 0.8332, 0.8573, 0.8332, 0.9999, 0.6668, 0.9999, 0.8335, 0.8573, 0.9999, 0.8573, 0.9999, 0.9999, 0.8335, 0.9999, 0.6668, 0.4287, 0.8332, 0.4287, 0.8332, 0.5713, 0.6668, 0.5713, 0.8335, 0.4287, 0.9999, 0.4287, 0.9999, 0.5713, 0.8335, 0.5713, 0.1668, 0.4287, 0.3332, 0.4287, 0.3332, 0.5713, 0.1668, 0.5713, 0.1668, 0.5715, 0.3332, 0.5715, 0.3332, 0.7142, 0.1668, 0.7142, 0.0001302, 0.0001116, 0.1665, 0.0001116, 0.1665, 0.1427, 0.0001302, 0.1427, 0.1668, 0.4287, 0.3332, 0.4287, 0.3332, 0.5713, 0.1668, 0.5713, 0.1668, 0.5715, 0.3332, 0.5715, 0.3332, 0.7142, 0.1668, 0.7142, 0.0, 0.4286, 0.1667, 0.4286, 0.1667, 0.5714, 0.0, 0.5714, 0.0, 0.5714, 0.1667, 0.5714, 0.1667, 0.7143, 0.0, 0.7143, 0.0, 0.1473, 0.1667, 0.1473, 0.1667, 0.2857, 0.0, 0.2857, 0.1667, 0.1473, 0.3333, 0.1473, 0.3333, 0.2857, 0.1667, 0.2857, 0.0, 0.2857, 0.1667, 0.2857, 0.1667, 0.4286, 0.0, 0.4286, 0.1667, 0.2857, 0.3333, 0.2857, 0.3333, 0.4286, 0.1667, 0.4286, 0.1668, 0.4287, 0.3332, 0.4287, 0.3332, 0.5713, 0.1668, 0.5713, 0.1668, 0.5715, 0.3332, 0.5715, 0.3332, 0.7142, 0.1668, 0.7142, 0.0001302, 0.4287, 0.1665, 0.4287, 0.1665, 0.5713, 0.0001302, 0.5713, 0.0001302, 0.5715, 0.1665, 0.5715, 0.1665, 0.7142, 0.0001302, 0.7142, 0.1668, 0.4287, 0.3332, 0.4287, 0.3332, 0.5713, 0.1668, 0.5713, 0.1668, 0.5715, 0.3332, 0.5715, 0.3332, 0.7142, 0.1668, 0.7142, 0.0001302, 0.4287, 0.1665, 0.4287, 0.1665, 0.5713, 0.0001302, 0.5713, 0.1668, 0.4287, 0.3332, 0.4287, 0.3332, 0.5713, 0.1668, 0.5713, 0.0001302, 0.5715, 0.1665, 0.5715, 0.1665, 0.7142, 0.0001302, 0.7142, 0.1668, 0.5715, 0.3332, 0.5715, 0.3332, 0.7142, 0.1668, 0.7142, 0.0001302, 0.4287, 0.1665, 0.4287, 0.1665, 0.5713, 0.0001302, 0.5713, 0.1668, 0.4287, 0.3332, 0.4287, 0.3332, 0.5713, 0.1668, 0.5713, 0.0001302, 0.5715, 0.1665, 0.5715, 0.1665, 0.7142, 0.0001302, 0.7142, 0.1668, 0.5715, 0.3332, 0.5715, 0.3332, 0.7142, 0.1668, 0.7142, 0.1667, 0.4286, 0.3333, 0.4286, 0.3333, 0.5714, 0.1667, 0.5714, 0.0, 0.4286, 0.1667, 0.4286, 0.1667, 0.5714, 0.0, 0.5714, 0.1667, 0.5714, 0.3333, 0.5714, 0.3333, 0.7143, 0.1667, 0.7143, 0.0, 0.5714, 0.1667, 0.5714, 0.1667, 0.7143, 0.0, 0.7143, 0.0, 0.4286, 0.1667, 0.4286, 0.1667, 0.5714, 0.0, 0.5714, 0.0, 0.5714, 0.1667, 0.5714, 0.1667, 0.7143, 0.0, 0.7143, 0.1667, 0.4286, 0.3333, 0.4286, 0.3333, 0.5714, 0.1667, 0.5714, 0.1667, 0.5714, 0.3333, 0.5714, 0.3333, 0.7143, 0.1667, 0.7143, 0.0001302, 0.0001116, 0.1665, 0.0001116, 0.1665, 0.1427, 0.0001302, 0.1427, 0.0001302, 0.7144, 0.1665, 0.7144, 0.1665, 0.857, 0.0001302, 0.857, 0.1668, 0.7144, 0.3332, 0.7144, 0.3332, 0.857, 0.1668, 0.857, 0.0001302, 0.8573, 0.1665, 0.8573, 0.1665, 0.9999, 0.0001302, 0.9999, 0.1668, 0.8573, 0.3332, 0.8573, 0.3332, 0.9999, 0.1668, 0.9999, 0.1668, 0.7144, 0.3332, 0.7144, 0.3332, 0.857, 0.1668, 0.857, 0.1668, 0.8573, 0.3332, 0.8573, 0.3332, 0.9999, 0.1668, 0.9999, 0.0001302, 0.7144, 0.1665, 0.7144, 0.1665, 0.857, 0.0001302, 0.857, 0.1668, 0.7144, 0.3332, 0.7144, 0.3332, 0.857, 0.1668, 0.857, 0.0001302, 0.8573, 0.1665, 0.8573, 0.1665, 0.9999, 0.0001302, 0.9999, 0.1668, 0.8573, 0.3332, 0.8573, 0.3332, 0.9999, 0.1668, 0.9999, 0.0001302, 0.7144, 0.1665, 0.7144, 0.1665, 0.857, 0.0001302, 0.857, 0.1668, 0.7144, 0.3332, 0.7144, 0.3332, 0.857, 0.1668, 0.857, 0.0001302, 0.8573, 0.1665, 0.8573, 0.1665, 0.9999, 0.0001302, 0.9999, 0.1668, 0.8573, 0.3332, 0.8573, 0.3332, 0.9999, 0.1668, 0.9999, 0.0001302, 0.7144, 0.1665, 0.7144, 0.1665, 0.857, 0.0001302, 0.857, 0.1668, 0.7144, 0.3332, 0.7144, 0.3332, 0.857, 0.1668, 0.857, 0.0001302, 0.8573, 0.1665, 0.8573, 0.1665, 0.9999, 0.0001302, 0.9999, 0.1668, 0.8573, 0.3332, 0.8573, 0.3332, 0.9999, 0.1668, 0.9999, 0.0001302, 0.7144, 0.1665, 0.7144, 0.1665, 0.857, 0.0001302, 0.857, 0.1668, 0.7144, 0.3332, 0.7144, 0.3332, 0.857, 0.1668, 0.857, 0.0001302, 0.8573, 0.1665, 0.8573, 0.1665, 0.9999, 0.0001302, 0.9999, 0.1668, 0.8573, 0.3332, 0.8573, 0.3332, 0.9999, 0.1668, 0.9999, 0.0001302, 0.7144, 0.1665, 0.7144, 0.1665, 0.857, 0.0001302, 0.857, 0.1668, 0.7144, 0.3332, 0.7144, 0.3332, 0.857, 0.1668, 0.857, 0.0001302, 0.8573, 0.1665, 0.8573, 0.1665, 0.9999, 0.0001302, 0.9999, 0.1668, 0.8573, 0.3332, 0.8573, 0.3332, 0.9999, 0.1668, 0.9999, 0.1668, 0.7144, 0.3332, 0.7144, 0.3332, 0.857, 0.1668, 0.857, 0.1668, 0.8573, 0.3332, 0.8573, 0.3332, 0.9999, 0.1668, 0.9999, 0.1667, 0.7143, 0.3333, 0.7143, 0.3333, 0.8571, 0.1667, 0.8571, 0.0, 0.7143, 0.1667, 0.7143, 0.1667, 0.8571, 0.0, 0.8571, 0.1667, 0.8571, 0.3333, 0.8571, 0.3333, 1.0, 0.1667, 1.0, 0.0, 0.8571, 0.1667, 0.8571, 0.1667, 1.0, 0.0, 1.0, 0.1667, 0.7143, 0.3333, 0.7143, 0.3333, 0.8571, 0.1667, 0.8571, 0.0, 0.7143, 0.1667, 0.7143, 0.1667, 0.8571, 0.0, 0.8571, 0.1667, 0.8571, 0.3333, 0.8571, 0.3333, 1.0, 0.1667, 1.0, 0.0, 0.8571, 0.1667, 0.8571, 0.1667, 1.0, 0.0, 1.0, 0.0001302, 0.7144, 0.1665, 0.7144, 0.1665, 0.857, 0.0001302, 0.857, 0.0001302, 0.8573, 0.1665, 0.8573, 0.1665, 0.9999, 0.0001302, 0.9999, 0.0001302, 0.7144, 0.1665, 0.7144, 0.1665, 0.857, 0.0001302, 0.857, 0.0001302, 0.8573, 0.1665, 0.8573, 0.1665, 0.9999, 0.0001302, 0.9999, 0.0001302, 0.7144, 0.1665, 0.7144, 0.1665, 0.857, 0.0001302, 0.857, 0.1668, 0.7144, 0.3332, 0.7144, 0.3332, 0.857, 0.1668, 0.857, 0.0001302, 0.8573, 0.1665, 0.8573, 0.1665, 0.9999, 0.0001302, 0.9999, 0.1668, 0.8573, 0.3332, 0.8573, 0.3332, 0.9999, 0.1668, 0.9999, 0.0001302, 0.7144, 0.1665, 0.7144, 0.1665, 0.857, 0.0001302, 0.857, 0.1668, 0.7144, 0.3332, 0.7144, 0.3332, 0.857, 0.1668, 0.857, 0.0001302, 0.8573, 0.1665, 0.8573, 0.1665, 0.9999, 0.0001302, 0.9999, 0.1668, 0.8573, 0.3332, 0.8573, 0.3332, 0.9999, 0.1668, 0.9999, 0.0001302, 0.7144, 0.1665, 0.7144, 0.1665, 0.857, 0.0001302, 0.857, 0.1668, 0.7144, 0.3332, 0.7144, 0.3332, 0.857, 0.1668, 0.857, 0.0001302, 0.8573, 0.1665, 0.8573, 0.1665, 0.9999, 0.0001302, 0.9999, 0.1668, 0.8573, 0.3332, 0.8573, 0.3332, 0.9999, 0.1668, 0.9999, 0.3335, 0.2858, 0.4999, 0.2858, 0.4999, 0.4285, 0.3335, 0.4285, 0.5001, 0.2858, 0.6665, 0.2858, 0.6665, 0.4285, 0.5001, 0.4285, 0.6668, 0.2858, 0.8332, 0.2858, 0.8332, 0.4285, 0.6668, 0.4285, 0.3335, 0.2858, 0.4999, 0.2858, 0.4999, 0.4285, 0.3335, 0.4285, 0.5001, 0.2858, 0.6665, 0.2858, 0.6665, 0.4285, 0.5001, 0.4285, 0.6668, 0.2858, 0.8332, 0.2858, 0.8332, 0.4285, 0.6668, 0.4285, 0.8335, 0.2858, 0.9999, 0.2858, 0.9999, 0.4285, 0.8335, 0.4285, 0.0001302, 0.7144, 0.1665, 0.7144, 0.1665, 0.857, 0.0001302, 0.857, 0.0001302, 0.7144, 0.1665, 0.7144, 0.1665, 0.857, 0.0001302, 0.857, 0.1668, 0.7144, 0.3332, 0.7144, 0.3332, 0.857, 0.1668, 0.857, 0.0001302, 0.7144, 0.1665, 0.7144, 0.1665, 0.857, 0.0001302, 0.857, 0.1668, 0.7144, 0.3332, 0.7144, 0.3332, 0.857, 0.1668, 0.857, 0.0001302, 0.7144, 0.1665, 0.7144, 0.1665, 0.857, 0.0001302, 0.857, 0.1668, 0.7144, 0.3332, 0.7144, 0.3332, 0.857, 0.1668, 0.857, 0.0001302, 0.7144, 0.1665, 0.7144, 0.1665, 0.857, 0.0001302, 0.857, 0.1668, 0.7144, 0.3332, 0.7144, 0.3332, 0.857, 0.1668, 0.857, 0.0001302, 0.8573, 0.1665, 0.8573, 0.1665, 0.9999, 0.0001302, 0.9999, 0.1668, 0.8573, 0.3332, 0.8573, 0.3332, 0.9999, 0.1668, 0.9999, 0.0001302, 0.7144, 0.1665, 0.7144, 0.1665, 0.857, 0.0001302, 0.857, 0.1668, 0.7144, 0.3332, 0.7144, 0.3332, 0.857, 0.1668, 0.857, 0.0001302, 0.8573, 0.1665, 0.8573, 0.1665, 0.9999, 0.0001302, 0.9999, 0.1668, 0.8573, 0.3332, 0.8573, 0.3332, 0.9999, 0.1668, 0.9999, 0.0001302, 0.7144, 0.1665, 0.7144, 0.1665, 0.857, 0.0001302, 0.857, 0.1668, 0.7144, 0.3332, 0.7144, 0.3332, 0.857, 0.1668, 0.857, 0.0001302, 0.8573, 0.1665, 0.8573, 0.1665, 0.9999, 0.0001302, 0.9999, 0.1668, 0.8573, 0.3332, 0.8573, 0.3332, 0.9999, 0.1668, 0.9999, 0.0001302, 0.7144, 0.1665, 0.7144, 0.1665, 0.857, 0.0001302, 0.857, 0.1668, 0.7144, 0.3332, 0.7144, 0.3332, 0.857, 0.1668, 0.857, 0.0001302, 0.8573, 0.1665, 0.8573, 0.1665, 0.9999, 0.0001302, 0.9999, 0.1668, 0.8573, 0.3332, 0.8573, 0.3332, 0.9999, 0.1668, 0.9999, 0.0001302, 0.7144, 0.1665, 0.7144, 0.1665, 0.857, 0.0001302, 0.857, 0.1668, 0.7144, 0.3332, 0.7144, 0.3332, 0.857, 0.1668, 0.857, 0.0001302, 0.8573, 0.1665, 0.8573, 0.1665, 0.9999, 0.0001302, 0.9999, 0.1668, 0.8573, 0.3332, 0.8573, 0.3332, 0.9999, 0.1668, 0.9999, 0.0001302, 0.7144, 0.1665, 0.7144, 0.1665, 0.857, 0.0001302, 0.857, 0.1668, 0.7144, 0.3332, 0.7144, 0.3332, 0.857, 0.1668, 0.857, 0.0001302, 0.8573, 0.1665, 0.8573, 0.1665, 0.9999, 0.0001302, 0.9999, 0.1668, 0.8573, 0.3332, 0.8573, 0.3332, 0.9999, 0.1668, 0.9999, 0.0001302, 0.7144, 0.1665, 0.7144, 0.1665, 0.857, 0.0001302, 0.857, 0.1668, 0.7144, 0.3332, 0.7144, 0.3332, 0.857, 0.1668, 0.857, 0.0001302, 0.8573, 0.1665, 0.8573, 0.1665, 0.9999, 0.0001302, 0.9999, 0.1668, 0.8573, 0.3332, 0.8573, 0.3332, 0.9999, 0.1668, 0.9999, 0.0001302, 0.7144, 0.1665, 0.7144, 0.1665, 0.857, 0.0001302, 0.857, 0.0001302, 0.7144, 0.1665, 0.7144, 0.1665, 0.857, 0.0001302, 0.857, 0.0001302, 0.8573, 0.1665, 0.8573, 0.1665, 0.9999, 0.0001302, 0.9999, 0.0001302, 0.8573, 0.1665, 0.8573, 0.1665, 0.9999, 0.0001302, 0.9999, 0.1668, 0.7144, 0.3332, 0.7144, 0.3332, 0.857, 0.1668, 0.857, 0.0001302, 0.7144, 0.1665, 0.7144, 0.1665, 0.857, 0.0001302, 0.857, 0.1668, 0.8573, 0.3332, 0.8573, 0.3332, 0.9999, 0.1668, 0.9999, 0.0001302, 0.8573, 0.1665, 0.8573, 0.1665, 0.9999, 0.0001302, 0.9999, 0.0001302, 0.7144, 0.1665, 0.7144, 0.1665, 0.857, 0.0001302, 0.857, 0.0001302, 0.8573, 0.1665, 0.8573, 0.1665, 0.9999, 0.0001302, 0.9999, 0.0001302, 0.7144, 0.1665, 0.7144, 0.1665, 0.857, 0.0001302, 0.857, 0.0001302, 0.8573, 0.1665, 0.8573, 0.1665, 0.9999, 0.0001302, 0.9999, 0.0001302, 0.7144, 0.1665, 0.7144, 0.1665, 0.857, 0.0001302, 0.857, 0.0001302, 0.8573, 0.1665, 0.8573, 0.1665, 0.9999, 0.0001302, 0.9999, 0.1668, 0.7144, 0.3332, 0.7144, 0.3332, 0.857, 0.1668, 0.857, 0.1668, 0.8573, 0.3332, 0.8573, 0.3332, 0.9999, 0.1668, 0.9999, 0.1668, 0.7144, 0.3332, 0.7144, 0.3332, 0.857, 0.1668, 0.857, 0.1668, 0.8573, 0.3332, 0.8573, 0.3332, 0.9999, 0.1668, 0.9999, 0.1668, 0.7144, 0.3332, 0.7144, 0.3332, 0.857, 0.1668, 0.857, 0.1668, 0.8573, 0.3332, 0.8573, 0.3332, 0.9999, 0.1668, 0.9999, 0.1668, 0.7144, 0.3332, 0.7144, 0.3332, 0.857, 0.1668, 0.857, 0.1668, 0.8573, 0.3332, 0.8573, 0.3332, 0.9999, 0.1668, 0.9999, 0.8335, 0.5715, 0.9999, 0.5715, 0.9999, 0.7142, 0.8335, 0.7142, 0.0001302, 0.8573, 0.1665, 0.8573, 0.1665, 0.9999, 0.0001302, 0.9999, 0.0001302, 0.7144, 0.1665, 0.7144, 0.1665, 0.857, 0.0001302, 0.857, 0.1668, 0.7144, 0.3332, 0.7144, 0.3332, 0.857, 0.1668, 0.857, 0.1668, 0.8573, 0.3332, 0.8573, 0.3332, 0.9999, 0.1668, 0.9999, 0.1668, 0.7144, 0.3332, 0.7144, 0.3332, 0.857, 0.1668, 0.857, 0.1668, 0.8573, 0.3332, 0.8573, 0.3332, 0.9999, 0.1668, 0.9999, 0.1668, 0.7144, 0.3332, 0.7144, 0.3332, 0.857, 0.1668, 0.857, 0.1668, 0.8573, 0.3332, 0.8573, 0.3332, 0.9999, 0.1668, 0.9999, 0.0001302, 0.7144, 0.1665, 0.7144, 0.1665, 0.857, 0.0001302, 0.857, 0.0001302, 0.8573, 0.1665, 0.8573, 0.1665, 0.9999, 0.0001302, 0.9999, 0.0001302, 0.4287, 0.1665, 0.4287, 0.1665, 0.5713, 0.0001302, 0.5713, 0.0001302, 0.5715, 0.1665, 0.5715, 0.1665, 0.7142, 0.0001302, 0.7142, 0.0001302, 0.4287, 0.1665, 0.4287, 0.1665, 0.5713, 0.0001302, 0.5713, 0.0001302, 0.5715, 0.1665, 0.5715, 0.1665, 0.7142, 0.0001302, 0.7142, 0.3333, 0.4286, 0.5, 0.4286, 0.5, 0.5714, 0.3333, 0.5714, 0.5, 0.4286, 0.6667, 0.4286, 0.6667, 0.5714, 0.5, 0.5714, 0.6667, 0.4286, 0.8333, 0.4286, 0.8333, 0.5714, 0.6667, 0.5714, 0.5, 0.4286, 0.6667, 0.4286, 0.6667, 0.5714, 0.5, 0.5714, 0.6667, 0.4286, 0.8333, 0.4286, 0.8333, 0.5714, 0.6667, 0.5714, 0.8333, 0.4286, 1.0, 0.4286, 1.0, 0.5714, 0.8333, 0.5714, 0.0, 0.4241, 0.1667, 0.4241, 0.1667, 0.5714, 0.0, 0.5714, 0.0, 0.5714, 0.1667, 0.5714, 0.1667, 0.7143, 0.0, 0.7143, 0.0, 0.4286, 0.1667, 0.4286, 0.1667, 0.5714, 0.0, 0.5714, 0.0, 0.5714, 0.1667, 0.5714, 0.1667, 0.7143, 0.0, 0.7143, 0.1667, 0.7143, 0.3333, 0.7143, 0.3333, 0.8571, 0.1667, 0.8571, 0.1667, 0.8571, 0.3333, 0.8571, 0.3333, 1.0, 0.1667, 1.0, 0.1667, 0.7143, 0.3333, 0.7143, 0.3333, 0.8571, 0.1667, 0.8571, 0.1667, 0.8571, 0.3333, 0.8571, 0.3333, 1.0, 0.1667, 1.0])
me_plane.materials.append(mat_material_001)
me_plane.use_remesh_preserve_volume = False
me_plane.use_remesh_preserve_attributes = False
me_plane.use_mirror_vertex_groups = False
me_plane.update()

# ---- objects
ob_plane_001 = bpy.data.objects.new('Plane.001', me_plane_001)
ob_cube = bpy.data.objects.new('Cube', me_cube)
ob_camera = bpy.data.objects.new('Camera', cam_camera_001)
ob_plane = bpy.data.objects.new('Plane', me_plane)

# ---- transforms, parenting, visibility, modifiers, constraints
ob_plane_001.location = (0.0, 0.0, 0.0)
ob_plane_001.rotation_euler = (0.0, -0.0, -1.571)
ob_plane_001.scale = (0.5, 0.5, 0.5)
ob_plane_001.lineart.crease_threshold = 0.0
ob_cube.location = (-5.766, 4.45, 0.0)
ob_cube.rotation_euler = (0.0, -0.0, -1.571)
ob_cube.scale = (0.3, 0.3, 0.3)
ob_cube.lineart.crease_threshold = 0.0
ob_camera.location = (-4.0, -16.08, 3.92)
ob_camera.rotation_euler = (1.316, -0.0, 3.481e-05)
ob_camera.lineart.crease_threshold = 0.0
ob_plane.location = (0.0, 0.0, 0.0)
ob_plane.rotation_euler = (0.0, 0.0, -1.571)
ob_plane.scale = (0.5, 0.5, 0.5)
ob_plane.lineart.crease_threshold = 0.0

# ---- collection membership
col_collection_1.objects.link(ob_plane_001)
col_collection_1.objects.link(ob_cube)
col_collection_1.objects.link(ob_camera)
col_collection_1.objects.link(ob_plane)

# ---- scene / render settings (as saved in the file)
scene.camera = ob_camera
scene.frame_start = 1; scene.frame_end = 250; scene.frame_set(1)
scene.render.engine = 'BLENDER_EEVEE_NEXT'
scene.render.resolution_percentage = 50
scene.render.dither_intensity = 0.0
scene.cycles.use_denoising = False
scene.cycles.samples = 128
scene.cycles.sampling_pattern = 'TABULATED_SOBOL'
scene.cycles.use_adaptive_sampling = False
scene.cycles.use_light_tree = False
scene.cycles.blur_glossy = 0.0
scene.cycles.sample_clamp_indirect = 0.0
scene.view_settings.view_transform = 'Standard'
bpy.context.view_layer.update()

# ---- added for rendering (the .blend has no usable light): sun
light_auto_sun = bpy.data.lights.new('AutoSun', 'SUN')
light_auto_sun.energy = 3.0
light_auto_sun.angle = 0.0523599
ob_auto_sun = bpy.data.objects.new('AutoSun', light_auto_sun)
scene.collection.objects.link(ob_auto_sun)
ob_auto_sun.rotation_euler = (0.872665, 0.174533, 0.523599)
bpy.context.view_layer.update()
